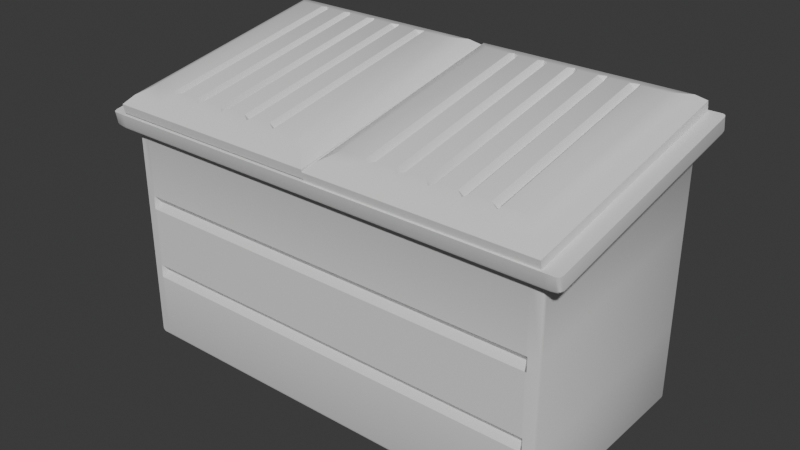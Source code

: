 # Source: Dumpster.blend  (saved by Blender 4.0.36; exported with 4.5.12 LTS)
import bpy
from mathutils import Matrix  # noqa: F401  (used for matrix-valued properties, if any)

bpy.ops.wm.read_factory_settings(use_empty=True)
scene = bpy.context.scene
scene.name = 'Scene'

# ---- collections
col_collection = bpy.data.collections.new('Collection'); scene.collection.children.link(col_collection)

# ---- materials (node trees are filled in below, after node groups)
mat_dumpster = bpy.data.materials.new('Dumpster')
mat_dumpster.use_transparent_shadow = False
mat_lid = bpy.data.materials.new('Lid')
mat_lid.use_transparent_shadow = False
mat_garbage = bpy.data.materials.new('Garbage')
mat_garbage.use_transparent_shadow = False

# ---- node groups
ng_auto_smooth = bpy.data.node_groups.new('Auto Smooth', 'GeometryNodeTree')
_s = ng_auto_smooth.interface.new_socket(name='Geometry', in_out='OUTPUT', socket_type='NodeSocketGeometry')
_s = ng_auto_smooth.interface.new_socket(name='Geometry', in_out='INPUT', socket_type='NodeSocketGeometry')
_s = ng_auto_smooth.interface.new_socket(name='Angle', in_out='INPUT', socket_type='NodeSocketFloat')
_s.subtype = 'ANGLE'
_s.min_value = 0.0
_s.max_value = 3.142
ng_auto_smooth.is_modifier = True
_N = ng_auto_smooth.nodes; _L = ng_auto_smooth.links
n0 = _N.new('NodeGroupOutput'); n0.name = 'Group Output'; n0.location = (480, -100)
n1 = _N.new('NodeGroupInput'); n1.name = 'Group Input'; n1.location = (-420, -300)
n2 = _N.new('NodeGroupInput'); n2.name = 'Group Input.001'; n2.location = (-60, -100)
n3 = _N.new('GeometryNodeSetShadeSmooth'); n3.name = 'Set Shade Smooth'; n3.location = (120, -100)
n3.domain = 'EDGE'
n4 = _N.new('GeometryNodeSetShadeSmooth'); n4.name = 'Set Shade Smooth.001'; n4.location = (300, -100)
n5 = _N.new('GeometryNodeInputMeshEdgeAngle'); n5.name = 'Edge Angle'; n5.location = (-420, -220)
n6 = _N.new('GeometryNodeInputEdgeSmooth'); n6.name = 'Is Edge Smooth'; n6.location = (-60, -160)
n7 = _N.new('GeometryNodeInputShadeSmooth'); n7.name = 'Is Face Smooth'; n7.location = (-240, -340)
n8 = _N.new('FunctionNodeBooleanMath'); n8.name = 'Boolean Math'; n8.location = (-60, -220)
n9 = _N.new('FunctionNodeCompare'); n9.name = 'Compare'; n9.location = (-240, -180)
n9.operation = 'LESS_EQUAL'
_L.new(n5.outputs[0], n9.inputs[0])
_L.new(n4.outputs[0], n0.inputs[0])
_L.new(n1.outputs[1], n9.inputs[1])
_L.new(n9.outputs[0], n8.inputs[0])
_L.new(n7.outputs[0], n8.inputs[1])
_L.new(n2.outputs[0], n3.inputs[0])
_L.new(n6.outputs[0], n3.inputs[1])
_L.new(n3.outputs[0], n4.inputs[0])
_L.new(n8.outputs[0], n3.inputs[2])
n0.is_active_output = True

# ---- material node trees
mat_dumpster.use_nodes = True; mat_dumpster.node_tree.nodes.clear()
_N = mat_dumpster.node_tree.nodes; _L = mat_dumpster.node_tree.links
n0 = _N.new('ShaderNodeBsdfPrincipled'); n0.name = 'Principled BSDF'; n0.location = (10, 300)
n0.inputs[3].default_value = 1.45
n1 = _N.new('ShaderNodeOutputMaterial'); n1.name = 'Material Output'; n1.location = (300, 300)
_L.new(n0.outputs[0], n1.inputs[0])
n1.is_active_output = True
mat_lid.use_nodes = True; mat_lid.node_tree.nodes.clear()
_N = mat_lid.node_tree.nodes; _L = mat_lid.node_tree.links
n0 = _N.new('ShaderNodeBsdfPrincipled'); n0.name = 'Principled BSDF'; n0.location = (10, 300)
n0.inputs[3].default_value = 1.45
n1 = _N.new('ShaderNodeOutputMaterial'); n1.name = 'Material Output'; n1.location = (300, 300)
_L.new(n0.outputs[0], n1.inputs[0])
n1.is_active_output = True
mat_garbage.use_nodes = True; mat_garbage.node_tree.nodes.clear()
_N = mat_garbage.node_tree.nodes; _L = mat_garbage.node_tree.links
n0 = _N.new('ShaderNodeBsdfPrincipled'); n0.name = 'Principled BSDF'; n0.location = (10, 300)
n0.inputs[3].default_value = 1.45
n1 = _N.new('ShaderNodeOutputMaterial'); n1.name = 'Material Output'; n1.location = (300, 300)
_L.new(n0.outputs[0], n1.inputs[0])
n1.is_active_output = True

# ---- world
world_world = bpy.data.worlds.new('World'); scene.world = world_world
world_world.use_nodes = True; world_world.node_tree.nodes.clear()
_N = world_world.node_tree.nodes; _L = world_world.node_tree.links
n0 = _N.new('ShaderNodeOutputWorld'); n0.name = 'World Output'; n0.location = (300, 300)
n1 = _N.new('ShaderNodeBackground'); n1.name = 'Background'; n1.location = (10, 300)
n1.inputs[0].default_value = (0.05088, 0.05088, 0.05088, 1.0)
_L.new(n1.outputs[0], n0.inputs[0])
n0.is_active_output = True
world_world.color = (0.05088, 0.05088, 0.05088)
world_world.use_sun_shadow = False
world_world.sun_shadow_jitter_overblur = 0.0

# ---- meshes
me_cube_003 = bpy.data.meshes.new('Cube.003')
me_cube_003.from_pydata([(-1.939, 0.9556, 2.516), (1.939, 0.9556, 2.516), (1.939, -0.9253, 2.151), (-1.939, -0.9253, 2.151), (1.888, -1.0, 0.7286), (-1.888, -1.0, 0.7286), (-1.871, -0.955, 0.6667), (1.871, -0.955, 0.6667), (-1.888, -1.0, 0.6047), (1.888, -1.0, 0.6047), (1.888, -1.0, 1.395), (-1.888, -1.0, 1.395), (-1.871, -0.955, 1.333), (1.871, -0.955, 1.333), (-1.888, -1.0, 1.271), (1.888, -1.0, 1.271), (-1.888, 1.0, 0.8532), (1.888, 1.0, 0.8532), (1.888, 1.0, 0.7913), (-1.888, 1.0, 0.7913), (1.888, 1.0, 0.7293), (-1.888, 1.0, 0.7293), (-1.888, 1.0, 1.645), (1.888, 1.0, 1.645), (1.888, 1.0, 1.583), (-1.888, 1.0, 1.583), (1.888, 1.0, 1.52), (-1.888, 1.0, 1.52), (-1.966, -0.9662, 0.0), (-1.904, -1.0, 0.03384), (-2.0, -0.9662, 0.03384), (-1.966, -0.9901, 0.009911), (-1.986, -0.9857, 0.0143), (-1.99, -0.9901, 0.03384), (-1.99, -0.9662, 0.009911), (-2.0, -0.9662, 1.972), (-1.904, -1.0, 1.966), (-1.992, -1.033, 1.994), (-2.034, -0.9796, 2.004), (-1.99, -0.9901, 1.969), (-2.0, -0.998, 1.991), (-1.979, -1.01, 1.988), (-2.021, -1.018, 1.997), (-2.01, -0.9742, 1.995), (-2.0, 0.9662, 0.03384), (-1.966, 1.0, 0.03384), (-1.966, 0.9662, 0.0), (-1.99, 0.9901, 0.03384), (-1.986, 0.9857, 0.0143), (-1.966, 0.9901, 0.009911), (-1.99, 0.9662, 0.009911), (-2.0, 0.9662, 2.333), (-2.034, 0.9796, 2.37), (-1.992, 1.033, 2.38), (-1.966, 1.0, 2.34), (-2.01, 0.9716, 2.358), (-2.0, 0.9976, 2.363), (-2.021, 1.018, 2.377), (-1.979, 1.01, 2.366), (-1.99, 0.9901, 2.336), (2.0, -0.9662, 0.03384), (1.904, -1.0, 0.03384), (1.966, -0.9662, 0.0), (1.99, -0.9901, 0.03384), (1.986, -0.9857, 0.0143), (1.966, -0.9901, 0.009911), (1.99, -0.9662, 0.009911), (2.0, -0.9662, 1.972), (2.034, -0.9796, 2.004), (1.992, -1.033, 1.994), (1.904, -1.0, 1.966), (2.01, -0.9742, 1.995), (2.0, -0.998, 1.991), (2.021, -1.018, 1.997), (1.979, -1.01, 1.988), (1.99, -0.9901, 1.969), (1.966, 0.9662, 0.0), (1.966, 1.0, 0.03384), (2.0, 0.9662, 0.03384), (1.966, 0.9901, 0.009911), (1.986, 0.9857, 0.0143), (1.99, 0.9901, 0.03384), (1.99, 0.9662, 0.009911), (1.966, 1.0, 2.34), (1.992, 1.033, 2.38), (2.034, 0.9796, 2.37), (2.0, 0.9662, 2.333), (1.979, 1.01, 2.366), (2.0, 0.9976, 2.363), (2.021, 1.018, 2.377), (2.01, 0.9716, 2.358), (1.99, 0.9901, 2.336), (-2.172, -1.059, 2.023), (-2.138, -1.032, 1.994), (-2.031, -1.053, 1.99), (-2.138, -1.092, 2.017), (-2.162, -1.044, 2.002), (-2.141, -1.07, 1.997), (-2.108, -1.047, 1.991), (-2.085, -1.078, 1.995), (-2.162, -1.083, 2.019), (-2.172, 1.047, 2.417), (-2.138, 1.08, 2.423), (-2.031, 1.053, 2.384), (-2.138, 1.032, 2.38), (-2.162, 1.07, 2.421), (-2.141, 1.066, 2.396), (-2.085, 1.075, 2.398), (-2.108, 1.047, 2.382), (-2.162, 1.041, 2.391), (2.138, 1.08, 2.423), (2.172, 1.047, 2.417), (2.138, 1.032, 2.38), (2.031, 1.053, 2.384), (2.162, 1.07, 2.421), (2.141, 1.066, 2.396), (2.162, 1.041, 2.391), (2.108, 1.047, 2.382), (2.085, 1.075, 2.398), (2.172, -1.059, 2.023), (2.138, -1.092, 2.017), (2.031, -1.053, 1.99), (2.138, -1.032, 1.994), (2.162, -1.083, 2.019), (2.141, -1.07, 1.997), (2.085, -1.078, 1.995), (2.108, -1.047, 1.991), (2.162, -1.044, 2.002), (-2.172, -1.08, 2.137), (-2.138, -1.114, 2.131), (-2.162, -1.104, 2.132), (-2.138, 1.059, 2.537), (-2.172, 1.025, 2.53), (-2.162, 1.049, 2.535), (2.172, 1.025, 2.53), (2.138, 1.059, 2.537), (2.162, 1.049, 2.535), (2.138, -1.114, 2.131), (2.172, -1.08, 2.137), (2.162, -1.104, 2.132), (-1.904, -1.0, 0.7286), (-2.0, -0.9662, 0.7307), (-1.99, -0.9901, 0.7292), (-2.0, -0.9662, 0.6069), (-1.904, -1.0, 0.6047), (-1.99, -0.9901, 0.6054), (-2.0, -0.9662, 0.6688), (-1.904, -1.0, 0.6667), (-1.99, -0.9901, 0.6673), (-1.904, -1.0, 1.395), (-2.0, -0.9662, 1.4), (-1.99, -0.9901, 1.397), (-2.0, -0.9662, 1.275), (-1.904, -1.0, 1.271), (-1.99, -0.9901, 1.272), (-2.0, -0.9662, 1.338), (-1.904, -1.0, 1.333), (-1.99, -0.9901, 1.335), (-1.966, 1.0, 1.52), (-2.0, 0.9662, 1.516), (-1.99, 0.9901, 1.519), (-2.0, 0.9662, 1.64), (-1.966, 1.0, 1.645), (-1.99, 0.9901, 1.643), (-1.966, 1.0, 1.583), (-2.0, 0.9662, 1.578), (-1.99, 0.9901, 1.581), (-1.966, 1.0, 0.7293), (-2.0, 0.9662, 0.7272), (-1.99, 0.9901, 0.7287), (-2.0, 0.9662, 0.8511), (-1.966, 1.0, 0.8532), (-1.99, 0.9901, 0.8526), (-1.966, 1.0, 0.7913), (-2.0, 0.9662, 0.7891), (-1.99, 0.9901, 0.7906), (2.0, 0.9662, 1.516), (1.966, 1.0, 1.52), (1.99, 0.9901, 1.519), (1.966, 1.0, 1.645), (2.0, 0.9662, 1.64), (1.99, 0.9901, 1.643), (2.0, 0.9662, 1.578), (1.966, 1.0, 1.583), (1.99, 0.9901, 1.581), (2.0, 0.9662, 0.7272), (1.966, 1.0, 0.7293), (1.99, 0.9901, 0.7287), (1.966, 1.0, 0.8532), (2.0, 0.9662, 0.8511), (1.99, 0.9901, 0.8526), (2.0, 0.9662, 0.7891), (1.966, 1.0, 0.7913), (1.99, 0.9901, 0.7906), (1.904, -1.0, 1.271), (2.0, -0.9662, 1.275), (1.99, -0.9901, 1.272), (2.0, -0.9662, 1.4), (1.904, -1.0, 1.395), (1.99, -0.9901, 1.397), (1.904, -1.0, 1.333), (2.0, -0.9662, 1.338), (1.99, -0.9901, 1.335), (1.904, -1.0, 0.6047), (2.0, -0.9662, 0.6069), (1.99, -0.9901, 0.6054), (2.0, -0.9662, 0.7307), (1.904, -1.0, 0.7286), (1.99, -0.9901, 0.7292), (1.904, -1.0, 0.6667), (2.0, -0.9662, 0.6688), (1.99, -0.9901, 0.6673), (1.888, 0.9662, 0.0), (1.888, 1.0, 0.03384), (1.888, 0.9901, 0.009911), (-1.888, 1.0, 0.03384), (-1.888, 0.9662, 0.0), (-1.888, 0.9901, 0.009911), (-2.014, 1.033, 2.38), (-1.888, 1.0, 2.34), (-1.906, 1.01, 2.366), (1.888, 1.0, 2.34), (2.014, 1.033, 2.38), (1.906, 1.01, 2.366), (-1.888, -0.9662, 0.0), (-1.888, -1.0, 0.03384), (-1.888, -0.9901, 0.009911), (1.888, -1.0, 0.03384), (1.888, -0.9662, 0.0), (1.888, -0.9901, 0.009911), (2.014, -1.033, 1.994), (1.888, -1.0, 1.966), (1.906, -1.01, 1.988), (-1.888, -1.0, 1.966), (-2.014, -1.033, 1.994), (-1.906, -1.01, 1.988), (-2.05, 1.08, 2.423), (-2.052, 1.053, 2.384), (-2.032, 1.075, 2.398), (2.052, 1.053, 2.384), (2.05, 1.08, 2.423), (2.032, 1.075, 2.398), (2.05, -1.092, 2.017), (2.052, -1.053, 1.99), (2.032, -1.078, 1.995), (-2.052, -1.053, 1.99), (-2.05, -1.092, 2.017), (-2.032, -1.078, 1.995), (-2.05, 1.059, 2.537), (2.05, 1.059, 2.537), (2.05, -1.114, 2.131), (-2.05, -1.114, 2.131), (-1.939, 0.9688, 0.0514), (1.939, 0.9688, 0.0514), (1.939, -0.9121, 0.0514), (-1.939, -0.9121, 0.0514)], [], [(101, 92, 128, 132), (23, 179, 183, 24), (17, 26, 177, 188), (37, 234, 245, 94), (61, 203, 9, 227), (162, 54, 219, 22), (242, 120, 137, 250), (230, 69, 121, 243), (11, 233, 36, 149), (213, 20, 186, 77), (134, 136, 135, 249, 250, 137, 139, 138), (95, 246, 251, 129), (248, 131, 133, 132, 128, 130, 129, 251), (110, 240, 249, 135), (5, 14, 153, 140), (150, 35, 51, 161), (212, 76, 62, 228), (198, 70, 231, 10), (84, 222, 239, 113), (52, 38, 93, 104), (146, 174, 168, 143), (141, 170, 174, 146), (11, 149, 156, 12), (150, 161, 165, 155), (164, 25, 27, 158), (200, 13, 15, 194), (17, 188, 192, 18), (18, 192, 186, 20), (189, 176, 195, 206), (189, 206, 210, 191), (191, 210, 204, 185), (180, 197, 201, 182), (182, 201, 195, 176), (141, 152, 159, 170), (6, 147, 144, 8), (155, 165, 159, 152), (12, 156, 153, 14), (225, 8, 144, 29), (171, 158, 27, 16), (25, 24, 26, 27), (173, 19, 21, 167), (22, 23, 24, 25), (171, 16, 19, 173), (19, 18, 20, 21), (24, 183, 177, 26), (16, 17, 18, 19), (207, 194, 15, 4), (13, 12, 14, 15), (209, 7, 9, 203), (10, 11, 12, 13), (207, 4, 7, 209), (7, 6, 8, 9), (216, 212, 228, 224), (4, 5, 6, 7), (198, 10, 13, 200), (4, 15, 14, 5), (180, 86, 67, 197), (234, 230, 243, 245), (218, 53, 103, 237), (22, 219, 221, 23), (68, 85, 112, 122), (240, 236, 248, 249), (119, 111, 134, 138), (246, 242, 250, 251), (236, 102, 131, 248), (5, 140, 147, 6), (3, 2, 254, 255), (45, 167, 21, 215), (10, 231, 233, 11), (23, 221, 83, 179), (227, 9, 8, 225), (30, 143, 168, 44), (215, 21, 20, 213), (162, 22, 25, 164), (16, 27, 26, 17), (78, 185, 204, 60), (222, 218, 237, 239), (28, 31, 32, 34), (29, 33, 32, 31), (30, 34, 32, 33), (35, 39, 40, 43), (36, 41, 40, 39), (37, 42, 40, 41), (38, 43, 40, 42), (44, 47, 48, 50), (45, 49, 48, 47), (46, 50, 48, 49), (51, 55, 56, 59), (52, 57, 56, 55), (53, 58, 56, 57), (54, 59, 56, 58), (60, 63, 64, 66), (61, 65, 64, 63), (62, 66, 64, 65), (67, 71, 72, 75), (68, 73, 72, 71), (69, 74, 72, 73), (70, 75, 72, 74), (76, 79, 80, 82), (77, 81, 80, 79), (78, 82, 80, 81), (83, 87, 88, 91), (84, 89, 88, 87), (85, 90, 88, 89), (86, 91, 88, 90), (92, 96, 97, 100), (93, 98, 97, 96), (94, 99, 97, 98), (95, 100, 97, 99), (101, 105, 106, 109), (102, 107, 106, 105), (103, 108, 106, 107), (104, 109, 106, 108), (110, 114, 115, 118), (111, 116, 115, 114), (112, 117, 115, 116), (113, 118, 115, 117), (119, 123, 124, 127), (120, 125, 124, 123), (121, 126, 124, 125), (122, 127, 124, 126), (46, 28, 34, 50), (50, 34, 30, 44), (38, 52, 55, 43), (43, 55, 51, 35), (216, 46, 49, 217), (217, 49, 45, 215), (222, 84, 87, 223), (223, 87, 83, 221), (62, 76, 82, 66), (66, 82, 78, 60), (85, 68, 71, 90), (90, 71, 67, 86), (228, 62, 65, 229), (229, 65, 61, 227), (234, 37, 41, 235), (235, 41, 36, 233), (92, 101, 109, 96), (96, 109, 104, 93), (240, 110, 118, 241), (241, 118, 113, 239), (111, 119, 127, 116), (116, 127, 122, 112), (246, 95, 99, 247), (247, 99, 94, 245), (52, 104, 108, 57), (57, 108, 103, 53), (112, 85, 89, 117), (117, 89, 84, 113), (121, 69, 73, 126), (126, 73, 68, 122), (37, 94, 98, 42), (42, 98, 93, 38), (110, 135, 136, 114), (114, 136, 134, 111), (137, 120, 123, 139), (139, 123, 119, 138), (95, 129, 130, 100), (100, 130, 128, 92), (131, 102, 105, 133), (133, 105, 101, 132), (210, 206, 208, 211), (211, 208, 207, 209), (141, 146, 148, 142), (142, 148, 147, 140), (204, 210, 211, 205), (205, 211, 209, 203), (146, 143, 145, 148), (148, 145, 144, 147), (201, 197, 199, 202), (202, 199, 198, 200), (150, 155, 157, 151), (151, 157, 156, 149), (195, 201, 202, 196), (196, 202, 200, 194), (155, 152, 154, 157), (157, 154, 153, 156), (192, 188, 190, 193), (193, 190, 189, 191), (186, 192, 193, 187), (187, 193, 191, 185), (183, 179, 181, 184), (184, 181, 180, 182), (177, 183, 184, 178), (178, 184, 182, 176), (174, 170, 172, 175), (175, 172, 171, 173), (168, 174, 175, 169), (169, 175, 173, 167), (165, 161, 163, 166), (166, 163, 162, 164), (159, 165, 166, 160), (160, 166, 164, 158), (29, 144, 145, 33), (33, 145, 143, 30), (167, 45, 47, 169), (169, 47, 44, 168), (60, 204, 205, 63), (63, 205, 203, 61), (140, 153, 154, 142), (142, 154, 152, 141), (158, 171, 172, 160), (160, 172, 170, 159), (206, 195, 196, 208), (208, 196, 194, 207), (197, 67, 75, 199), (199, 75, 70, 198), (35, 150, 151, 39), (39, 151, 149, 36), (54, 162, 163, 59), (59, 163, 161, 51), (86, 180, 181, 91), (91, 181, 179, 83), (176, 189, 190, 178), (178, 190, 188, 177), (185, 78, 81, 187), (187, 81, 77, 186), (76, 212, 214, 79), (79, 214, 213, 77), (212, 216, 217, 214), (214, 217, 215, 213), (53, 218, 220, 58), (58, 220, 219, 54), (218, 222, 223, 220), (220, 223, 221, 219), (28, 224, 226, 31), (31, 226, 225, 29), (224, 228, 229, 226), (226, 229, 227, 225), (69, 230, 232, 74), (74, 232, 231, 70), (230, 234, 235, 232), (232, 235, 233, 231), (102, 236, 238, 107), (107, 238, 237, 103), (236, 240, 241, 238), (238, 241, 239, 237), (120, 242, 244, 125), (125, 244, 243, 121), (242, 246, 247, 244), (244, 247, 245, 243), (46, 216, 224, 28), (0, 1, 249, 248), (2, 3, 251, 250), (1, 2, 250, 249), (3, 0, 248, 251), (253, 252, 255, 254), (2, 1, 253, 254), (1, 0, 252, 253), (0, 3, 255, 252)])
me_cube_003.polygons.foreach_set('use_smooth', [True] * 250)
_uv = me_cube_003.uv_layers.new(name='UVMap')
_uv.uv.foreach_set('vector', [0.625, 0.2462, 0.625, 0.003828, 0.625, 0.003828, 0.625, 0.2462, 0.5482, 0.4167, 0.5482, 0.4445, 0.5417, 0.4445, 0.5417, 0.4167, 0.4649, 0.4167, 0.5351, 0.4167, 0.5351, 0.4445, 0.4649, 0.4445, 0.625, 0.8807, 0.625, 0.9167, 0.625, 0.9167, 0.625, 0.8828, 0.3792, 0.8055, 0.4506, 0.8055, 0.4506, 0.8333, 0.3792, 0.8333, 0.5482, 0.3055, 0.6214, 0.3055, 0.6214, 0.3333, 0.5482, 0.3333, 0.625, 0.8333, 0.625, 0.8011, 0.625, 0.8011, 0.625, 0.8333, 0.625, 0.8333, 0.625, 0.8693, 0.625, 0.8672, 0.625, 0.8333, 0.5494, 0.9167, 0.6208, 0.9167, 0.6208, 0.9445, 0.5494, 0.9445, 0.3786, 0.4167, 0.4518, 0.4167, 0.4518, 0.4445, 0.3786, 0.4445, 0.625, 0.5038, 0.64, 0.5011, 0.6761, 0.5, 0.7083, 0.5, 0.7083, 0.75, 0.6761, 0.75, 0.64, 0.7489, 0.625, 0.7462, 0.625, 0.9489, 0.625, 0.9167, 0.625, 0.9167, 0.625, 0.9489, 0.7917, 0.5, 0.8239, 0.5, 0.86, 0.5011, 0.875, 0.5038, 0.875, 0.7462, 0.86, 0.7489, 0.8239, 0.75, 0.7917, 0.75, 0.625, 0.4489, 0.625, 0.4167, 0.625, 0.4167, 0.625, 0.4489, 0.4661, 0.9167, 0.5339, 0.9167, 0.5339, 0.9445, 0.4661, 0.9445, 0.5494, 0.00423, 0.6208, 0.00423, 0.6213, 0.2458, 0.5482, 0.2458, 0.2917, 0.5042, 0.3195, 0.5042, 0.3195, 0.7458, 0.2917, 0.7458, 0.5494, 0.8055, 0.6208, 0.8055, 0.6208, 0.8333, 0.5494, 0.8333, 0.625, 0.3807, 0.625, 0.4167, 0.625, 0.4167, 0.625, 0.3828, 0.625, 0.2455, 0.625, 0.004469, 0.625, 0.00436, 0.625, 0.2456, 0.4583, 0.00423, 0.4583, 0.2458, 0.4518, 0.2458, 0.4506, 0.00423, 0.4661, 0.00423, 0.4649, 0.2458, 0.4583, 0.2458, 0.4583, 0.00423, 0.5494, 0.9167, 0.5494, 0.9445, 0.5417, 0.9445, 0.5417, 0.9167, 0.5494, 0.00423, 0.5482, 0.2458, 0.5417, 0.2458, 0.5417, 0.00423, 0.5417, 0.3055, 0.5417, 0.3333, 0.5351, 0.3333, 0.5351, 0.3055, 0.5417, 0.8055, 0.5417, 0.8333, 0.5339, 0.8333, 0.5339, 0.8055, 0.4649, 0.4167, 0.4649, 0.4445, 0.4583, 0.4445, 0.4583, 0.4167, 0.4583, 0.4167, 0.4583, 0.4445, 0.4518, 0.4445, 0.4518, 0.4167, 0.4649, 0.5042, 0.5351, 0.5042, 0.5339, 0.7458, 0.4661, 0.7458, 0.4649, 0.5042, 0.4661, 0.7458, 0.4583, 0.7458, 0.4583, 0.5042, 0.4583, 0.5042, 0.4583, 0.7458, 0.4506, 0.7458, 0.4518, 0.5042, 0.5482, 0.5042, 0.5494, 0.7458, 0.5417, 0.7458, 0.5417, 0.5042, 0.5417, 0.5042, 0.5417, 0.7458, 0.5339, 0.7458, 0.5351, 0.5042, 0.4661, 0.00423, 0.5339, 0.00423, 0.5351, 0.2458, 0.4649, 0.2458, 0.4583, 0.9167, 0.4583, 0.9445, 0.4506, 0.9445, 0.4506, 0.9167, 0.5417, 0.00423, 0.5417, 0.2458, 0.5351, 0.2458, 0.5339, 0.00423, 0.5417, 0.9167, 0.5417, 0.9445, 0.5339, 0.9445, 0.5339, 0.9167, 0.3792, 0.9167, 0.4506, 0.9167, 0.4506, 0.9445, 0.3792, 0.9445, 0.4649, 0.3055, 0.5351, 0.3055, 0.5351, 0.3333, 0.4649, 0.3333, 0.5417, 0.3333, 0.5417, 0.4167, 0.5351, 0.4167, 0.5351, 0.3333, 0.4583, 0.3055, 0.4583, 0.3333, 0.4518, 0.3333, 0.4518, 0.3055, 0.5482, 0.3333, 0.5482, 0.4167, 0.5417, 0.4167, 0.5417, 0.3333, 0.4649, 0.3055, 0.4649, 0.3333, 0.4583, 0.3333, 0.4583, 0.3055, 0.4583, 0.3333, 0.4583, 0.4167, 0.4518, 0.4167, 0.4518, 0.3333, 0.5417, 0.4167, 0.5417, 0.4445, 0.5351, 0.4445, 0.5351, 0.4167, 0.4649, 0.3333, 0.4649, 0.4167, 0.4583, 0.4167, 0.4583, 0.3333, 0.4661, 0.8055, 0.5339, 0.8055, 0.5339, 0.8333, 0.4661, 0.8333, 0.5417, 0.8333, 0.5417, 0.9167, 0.5339, 0.9167, 0.5339, 0.8333, 0.4583, 0.8055, 0.4583, 0.8333, 0.4506, 0.8333, 0.4506, 0.8055, 0.5494, 0.8333, 0.5494, 0.9167, 0.5417, 0.9167, 0.5417, 0.8333, 0.4661, 0.8055, 0.4661, 0.8333, 0.4583, 0.8333, 0.4583, 0.8055, 0.4583, 0.8333, 0.4583, 0.9167, 0.4506, 0.9167, 0.4506, 0.8333, 0.2083, 0.5042, 0.2917, 0.5042, 0.2917, 0.7458, 0.2083, 0.7458, 0.4661, 0.8333, 0.4661, 0.9167, 0.4583, 0.9167, 0.4583, 0.8333, 0.5494, 0.8055, 0.5494, 0.8333, 0.5417, 0.8333, 0.5417, 0.8055, 0.4661, 0.8333, 0.5339, 0.8333, 0.5339, 0.9167, 0.4661, 0.9167, 0.5482, 0.5042, 0.6213, 0.5042, 0.6208, 0.7458, 0.5494, 0.7458, 0.625, 0.9167, 0.625, 0.8333, 0.625, 0.8333, 0.625, 0.9167, 0.625, 0.3333, 0.625, 0.3693, 0.625, 0.3672, 0.625, 0.3333, 0.5482, 0.3333, 0.6214, 0.3333, 0.6214, 0.4167, 0.5482, 0.4167, 0.625, 0.7455, 0.625, 0.5045, 0.625, 0.5044, 0.625, 0.7456, 0.625, 0.4167, 0.625, 0.3333, 0.625, 0.3333, 0.625, 0.4167, 0.625, 0.7462, 0.625, 0.5038, 0.625, 0.5038, 0.625, 0.7462, 0.625, 0.9167, 0.625, 0.8333, 0.625, 0.8333, 0.625, 0.9167, 0.625, 0.3333, 0.625, 0.3011, 0.625, 0.3011, 0.625, 0.3333, 0.4661, 0.9167, 0.4661, 0.9445, 0.4583, 0.9445, 0.4583, 0.9167, 0.7894, 0.7374, 0.7106, 0.7374, 0.7106, 0.7374, 0.7894, 0.7374, 0.3786, 0.3055, 0.4518, 0.3055, 0.4518, 0.3333, 0.3786, 0.3333, 0.5494, 0.8333, 0.6208, 0.8333, 0.6208, 0.9167, 0.5494, 0.9167, 0.5482, 0.4167, 0.6214, 0.4167, 0.6214, 0.4445, 0.5482, 0.4445, 0.3792, 0.8333, 0.4506, 0.8333, 0.4506, 0.9167, 0.3792, 0.9167, 0.3792, 0.00423, 0.4506, 0.00423, 0.4518, 0.2458, 0.3786, 0.2458, 0.3786, 0.3333, 0.4518, 0.3333, 0.4518, 0.4167, 0.3786, 0.4167, 0.5482, 0.3055, 0.5482, 0.3333, 0.5417, 0.3333, 0.5417, 0.3055, 0.4649, 0.3333, 0.5351, 0.3333, 0.5351, 0.4167, 0.4649, 0.4167, 0.3786, 0.5042, 0.4518, 0.5042, 0.4506, 0.7458, 0.3792, 0.7458, 0.625, 0.4167, 0.625, 0.3333, 0.625, 0.3333, 0.625, 0.4167, 0.1805, 0.7458, 0.1805, 0.75, 0.1485, 0.75, 0.125, 0.7458, 0.3792, 0.9445, 0.3792, 1.0, 0.3768, 1.0, 0.375, 0.9445, 0.3792, 0.00423, 0.375, 0.00423, 0.375, 0.001788, 0.3792, 0.0, 0.6208, 0.00423, 0.6211, 0.0, 0.6238, 0.0, 0.625, 0.003001, 0.6208, 0.9445, 0.625, 0.9656, 0.625, 0.9995, 0.6211, 1.0, 0.625, 0.8807, 0.625, 1.0, 0.625, 1.0, 0.625, 0.9656, 0.625, 0.004469, 0.625, 0.003001, 0.625, 3.326e-05, 0.625, 0.0, 0.3786, 0.2458, 0.3786, 0.25, 0.3765, 0.25, 0.375, 0.2458, 0.3786, 0.3055, 0.375, 0.3055, 0.375, 0.2735, 0.3786, 0.25, 0.1805, 0.5042, 0.125, 0.5042, 0.125, 0.5018, 0.1805, 0.5, 0.6213, 0.2458, 0.625, 0.2462, 0.6247, 0.25, 0.6211, 0.25, 0.625, 0.2455, 0.625, 0.25, 0.6247, 0.25, 0.625, 0.2462, 0.625, 0.3693, 0.625, 0.2844, 0.6247, 0.25, 0.625, 0.25, 0.6214, 0.3055, 0.6211, 0.25, 0.6247, 0.25, 0.625, 0.2844, 0.3792, 0.7458, 0.3792, 0.75, 0.3756, 0.7572, 0.375, 0.7458, 0.3792, 0.8055, 0.375, 0.8055, 0.3756, 0.7572, 0.3792, 0.75, 0.3195, 0.7458, 0.375, 0.7458, 0.3756, 0.7572, 0.3195, 0.75, 0.6208, 0.7458, 0.625, 0.747, 0.6247, 0.7501, 0.6211, 0.75, 0.625, 0.7455, 0.625, 0.75, 0.6247, 0.7501, 0.625, 0.747, 0.625, 0.8693, 0.625, 0.7844, 0.6247, 0.7501, 0.625, 0.75, 0.6208, 0.8055, 0.6211, 0.75, 0.6247, 0.7501, 0.625, 0.7844, 0.3195, 0.5042, 0.3195, 0.5, 0.3677, 0.5006, 0.375, 0.5042, 0.3786, 0.4445, 0.3786, 0.5, 0.3677, 0.5006, 0.375, 0.4445, 0.3786, 0.5042, 0.375, 0.5042, 0.3677, 0.5006, 0.3786, 0.5, 0.6214, 0.4445, 0.625, 0.4656, 0.6247, 0.5, 0.6211, 0.5, 0.625, 0.3807, 0.625, 0.5, 0.6247, 0.5, 0.625, 0.4656, 0.625, 0.5045, 0.625, 0.5038, 0.6247, 0.5, 0.625, 0.5, 0.6213, 0.5042, 0.6211, 0.5, 0.6247, 0.5, 0.625, 0.5038, 0.625, 0.003828, 0.625, 0.005035, 0.625, 0.002121, 0.625, 0.0, 0.625, 0.00436, 0.625, 0.0, 0.625, 0.0, 0.625, 0.005035, 0.625, 0.8828, 0.625, 0.9167, 0.625, 0.9528, 0.625, 1.0, 0.625, 0.9489, 0.625, 1.0, 0.625, 1.0, 0.625, 0.9167, 0.625, 0.2462, 0.625, 0.25, 0.625, 0.2613, 0.625, 0.245, 0.625, 0.3011, 0.625, 0.3333, 0.625, 0.2613, 0.625, 0.25, 0.625, 0.3672, 0.625, 0.25, 0.625, 0.2613, 0.625, 0.3333, 0.625, 0.2456, 0.625, 0.245, 0.625, 0.2613, 0.625, 0.25, 0.625, 0.4489, 0.625, 0.5, 0.625, 0.4887, 0.625, 0.4167, 0.625, 0.5038, 0.625, 0.505, 0.625, 0.4887, 0.625, 0.5, 0.625, 0.5044, 0.625, 0.5, 0.625, 0.4887, 0.625, 0.505, 0.625, 0.3828, 0.625, 0.4167, 0.625, 0.4887, 0.625, 0.5, 0.625, 0.7462, 0.625, 0.75, 0.625, 0.7613, 0.625, 0.745, 0.625, 0.8011, 0.625, 0.8333, 0.625, 0.7613, 0.625, 0.75, 0.625, 0.8672, 0.625, 0.75, 0.625, 0.7613, 0.625, 0.8333, 0.625, 0.7456, 0.625, 0.745, 0.625, 0.7613, 0.625, 0.75, 0.1805, 0.5042, 0.1805, 0.7458, 0.125, 0.7458, 0.125, 0.5042, 0.375, 0.2458, 0.375, 0.00423, 0.3792, 0.00423, 0.3786, 0.2458, 0.625, 0.004469, 0.625, 0.2455, 0.625, 0.2462, 0.625, 0.003001, 0.625, 0.003001, 0.625, 0.2462, 0.6213, 0.2458, 0.6208, 0.00423, 0.2083, 0.5042, 0.1805, 0.5042, 0.1805, 0.5, 0.2083, 0.5, 0.375, 0.3333, 0.375, 0.3055, 0.3786, 0.3055, 0.3786, 0.3333, 0.625, 0.4167, 0.625, 0.3807, 0.625, 0.4656, 0.625, 0.4322, 0.625, 0.4322, 0.625, 0.4656, 0.6214, 0.4445, 0.6214, 0.4167, 0.3195, 0.7458, 0.3195, 0.5042, 0.375, 0.5042, 0.375, 0.7458, 0.375, 0.7458, 0.375, 0.5042, 0.3786, 0.5042, 0.3792, 0.7458, 0.625, 0.5045, 0.625, 0.7455, 0.625, 0.747, 0.625, 0.5038, 0.625, 0.5038, 0.625, 0.747, 0.6208, 0.7458, 0.6213, 0.5042, 0.2917, 0.7458, 0.3195, 0.7458, 0.3195, 0.75, 0.2917, 0.75, 0.375, 0.8333, 0.375, 0.8055, 0.3792, 0.8055, 0.3792, 0.8333, 0.625, 0.9167, 0.625, 0.8807, 0.625, 0.9656, 0.625, 0.9322, 0.625, 0.9322, 0.625, 0.9656, 0.6208, 0.9445, 0.6208, 0.9167, 0.625, 0.003828, 0.625, 0.2462, 0.625, 0.245, 0.625, 0.005035, 0.625, 0.005035, 0.625, 0.245, 0.625, 0.2456, 0.625, 0.00436, 0.625, 0.4167, 0.625, 0.4489, 0.625, 0.4167, 0.625, 0.4165, 0.625, 0.4165, 0.625, 0.4167, 0.625, 0.3828, 0.625, 0.4167, 0.625, 0.5038, 0.625, 0.7462, 0.625, 0.745, 0.625, 0.505, 0.625, 0.505, 0.625, 0.745, 0.625, 0.7456, 0.625, 0.5044, 0.625, 0.9167, 0.625, 0.9489, 0.625, 0.9167, 0.625, 0.9165, 0.625, 0.9165, 0.625, 0.9167, 0.625, 0.8828, 0.625, 0.9167, 0.625, 0.2455, 0.625, 0.2456, 0.625, 0.25, 0.625, 0.25, 0.625, 0.25, 0.625, 0.25, 0.625, 0.3672, 0.625, 0.3693, 0.625, 0.5044, 0.625, 0.5045, 0.625, 0.5, 0.625, 0.5, 0.625, 0.5, 0.625, 0.5, 0.625, 0.3807, 0.625, 0.3828, 0.625, 0.8672, 0.625, 0.8693, 0.625, 0.75, 0.625, 0.75, 0.625, 0.75, 0.625, 0.75, 0.625, 0.7455, 0.625, 0.7456, 0.625, 0.8807, 0.625, 0.8828, 0.625, 1.0, 0.625, 1.0, 0.625, 0.0, 0.625, 0.0, 0.625, 0.00436, 0.625, 0.004469, 0.625, 0.4489, 0.625, 0.4489, 0.625, 0.5, 0.625, 0.5, 0.625, 0.5, 0.625, 0.5, 0.625, 0.5038, 0.625, 0.5038, 0.625, 0.8011, 0.625, 0.8011, 0.625, 0.75, 0.625, 0.75, 0.625, 0.75, 0.625, 0.75, 0.625, 0.7462, 0.625, 0.7462, 0.625, 0.9489, 0.625, 0.9489, 0.625, 1.0, 0.625, 1.0, 0.625, 0.0, 0.625, 0.0, 0.625, 0.003828, 0.625, 0.003828, 0.625, 0.3011, 0.625, 0.3011, 0.625, 0.25, 0.625, 0.25, 0.625, 0.25, 0.625, 0.25, 0.625, 0.2462, 0.625, 0.2462, 0.4583, 0.7458, 0.4661, 0.7458, 0.4661, 0.75, 0.4584, 0.75, 0.4584, 0.75, 0.4661, 0.75, 0.4661, 0.8055, 0.4583, 0.8055, 0.4661, 0.00423, 0.4583, 0.00423, 0.4584, 0.0, 0.4661, 0.0, 0.4661, 1.0, 0.4584, 1.0, 0.4583, 0.9445, 0.4661, 0.9445, 0.4506, 0.7458, 0.4583, 0.7458, 0.4584, 0.75, 0.4506, 0.75, 0.4506, 0.75, 0.4584, 0.75, 0.4583, 0.8055, 0.4506, 0.8055, 0.4583, 0.00423, 0.4506, 0.00423, 0.4507, 0.0, 0.4583, 0.0, 0.4583, 1.0, 0.4507, 1.0, 0.4506, 0.9445, 0.4583, 0.9445, 0.5417, 0.7458, 0.5494, 0.7458, 0.5495, 0.75, 0.5417, 0.75, 0.5417, 0.75, 0.5495, 0.75, 0.5494, 0.8055, 0.5417, 0.8055, 0.5494, 0.00423, 0.5417, 0.00423, 0.5418, 0.0, 0.5494, 0.0, 0.5494, 1.0, 0.5418, 1.0, 0.5417, 0.9445, 0.5494, 0.9445, 0.5339, 0.7458, 0.5417, 0.7458, 0.5417, 0.75, 0.534, 0.75, 0.534, 0.75, 0.5417, 0.75, 0.5417, 0.8055, 0.5339, 0.8055, 0.5417, 0.00423, 0.5339, 0.00423, 0.5341, 0.0, 0.5417, 0.0, 0.5417, 1.0, 0.5341, 1.0, 0.5339, 0.9445, 0.5417, 0.9445, 0.4583, 0.4445, 0.4649, 0.4445, 0.4648, 0.5, 0.4583, 0.5, 0.4583, 0.5, 0.4648, 0.5, 0.4649, 0.5042, 0.4583, 0.5042, 0.4518, 0.4445, 0.4583, 0.4445, 0.4583, 0.5, 0.4518, 0.5, 0.4518, 0.5, 0.4583, 0.5, 0.4583, 0.5042, 0.4518, 0.5042, 0.5417, 0.4445, 0.5482, 0.4445, 0.5481, 0.5, 0.5416, 0.5, 0.5416, 0.5, 0.5481, 0.5, 0.5482, 0.5042, 0.5417, 0.5042, 0.5351, 0.4445, 0.5417, 0.4445, 0.5416, 0.5, 0.5351, 0.5, 0.5351, 0.5, 0.5416, 0.5, 0.5417, 0.5042, 0.5351, 0.5042, 0.4583, 0.2458, 0.4649, 0.2458, 0.4648, 0.25, 0.4583, 0.25, 0.4583, 0.25, 0.4648, 0.25, 0.4649, 0.3055, 0.4583, 0.3055, 0.4518, 0.2458, 0.4583, 0.2458, 0.4583, 0.25, 0.4518, 0.25, 0.4518, 0.25, 0.4583, 0.25, 0.4583, 0.3055, 0.4518, 0.3055, 0.5417, 0.2458, 0.5482, 0.2458, 0.5481, 0.25, 0.5416, 0.25, 0.5416, 0.25, 0.5481, 0.25, 0.5482, 0.3055, 0.5417, 0.3055, 0.5351, 0.2458, 0.5417, 0.2458, 0.5416, 0.25, 0.5351, 0.25, 0.5351, 0.25, 0.5416, 0.25, 0.5417, 0.3055, 0.5351, 0.3055, 0.3792, 0.9445, 0.4506, 0.9445, 0.4506, 1.0, 0.3792, 1.0, 0.3792, 0.0, 0.4506, 0.0, 0.4506, 0.00423, 0.3792, 0.00423, 0.4518, 0.3055, 0.3786, 0.3055, 0.3786, 0.25, 0.4518, 0.25, 0.4518, 0.25, 0.3786, 0.25, 0.3786, 0.2458, 0.4518, 0.2458, 0.3792, 0.7458, 0.4506, 0.7458, 0.4506, 0.75, 0.3792, 0.75, 0.3792, 0.75, 0.4506, 0.75, 0.4506, 0.8055, 0.3792, 0.8055, 0.4661, 0.9445, 0.5339, 0.9445, 0.5339, 1.0, 0.4662, 1.0, 0.4662, 0.0, 0.5339, 0.0, 0.5339, 0.00423, 0.4661, 0.00423, 0.5351, 0.3055, 0.4649, 0.3055, 0.4648, 0.25, 0.5351, 0.25, 0.5351, 0.25, 0.4648, 0.25, 0.4649, 0.2458, 0.5351, 0.2458, 0.4661, 0.7458, 0.5339, 0.7458, 0.534, 0.75, 0.4661, 0.75, 0.4661, 0.75, 0.534, 0.75, 0.5339, 0.8055, 0.4661, 0.8055, 0.5494, 0.7458, 0.6208, 0.7458, 0.6211, 0.75, 0.5495, 0.75, 0.5495, 0.75, 0.6211, 0.75, 0.6208, 0.8055, 0.5494, 0.8055, 0.6208, 0.00423, 0.5494, 0.00423, 0.5496, 0.0, 0.6211, 0.0, 0.6211, 1.0, 0.5496, 1.0, 0.5494, 0.9445, 0.6208, 0.9445, 0.6214, 0.3055, 0.5482, 0.3055, 0.5481, 0.25, 0.6211, 0.25, 0.6211, 0.25, 0.5481, 0.25, 0.5482, 0.2458, 0.6213, 0.2458, 0.6213, 0.5042, 0.5482, 0.5042, 0.5481, 0.5, 0.6211, 0.5, 0.6211, 0.5, 0.5481, 0.5, 0.5482, 0.4445, 0.6214, 0.4445, 0.5351, 0.5042, 0.4649, 0.5042, 0.4648, 0.5, 0.5351, 0.5, 0.5351, 0.5, 0.4648, 0.5, 0.4649, 0.4445, 0.5351, 0.4445, 0.4518, 0.5042, 0.3786, 0.5042, 0.3786, 0.5, 0.4518, 0.5, 0.4518, 0.5, 0.3786, 0.5, 0.3786, 0.4445, 0.4518, 0.4445, 0.3195, 0.5042, 0.2917, 0.5042, 0.2917, 0.5, 0.3195, 0.5, 0.375, 0.4445, 0.375, 0.4167, 0.3786, 0.4167, 0.3786, 0.4445, 0.2917, 0.5042, 0.2083, 0.5042, 0.2083, 0.5, 0.2917, 0.5, 0.375, 0.4167, 0.375, 0.3333, 0.3786, 0.3333, 0.3786, 0.4167, 0.625, 0.3693, 0.625, 0.3333, 0.625, 0.3178, 0.625, 0.2844, 0.625, 0.2844, 0.625, 0.3178, 0.6214, 0.3333, 0.6214, 0.3055, 0.625, 0.3333, 0.625, 0.4167, 0.625, 0.4322, 0.625, 0.3178, 0.625, 0.3178, 0.625, 0.4322, 0.6214, 0.4167, 0.6214, 0.3333, 0.1805, 0.7458, 0.2083, 0.7458, 0.2083, 0.75, 0.1805, 0.75, 0.375, 0.9445, 0.375, 0.9167, 0.3792, 0.9167, 0.3792, 0.9445, 0.2083, 0.7458, 0.2917, 0.7458, 0.2917, 0.75, 0.2083, 0.75, 0.375, 0.9167, 0.375, 0.8333, 0.3792, 0.8333, 0.3792, 0.9167, 0.625, 0.8693, 0.625, 0.8333, 0.625, 0.8178, 0.625, 0.7844, 0.625, 0.7844, 0.625, 0.8178, 0.6208, 0.8333, 0.6208, 0.8055, 0.625, 0.8333, 0.625, 0.9167, 0.625, 0.9322, 0.625, 0.8178, 0.625, 0.8178, 0.625, 0.9322, 0.6208, 0.9167, 0.6208, 0.8333, 0.625, 0.3011, 0.625, 0.3333, 0.625, 0.3335, 0.625, 0.3333, 0.625, 0.3333, 0.625, 0.3335, 0.625, 0.3333, 0.625, 0.3672, 0.625, 0.3333, 0.625, 0.4167, 0.625, 0.4165, 0.625, 0.3335, 0.625, 0.3335, 0.625, 0.4165, 0.625, 0.4167, 0.625, 0.3333, 0.625, 0.8011, 0.625, 0.8333, 0.625, 0.8335, 0.625, 0.8333, 0.625, 0.8333, 0.625, 0.8335, 0.625, 0.8333, 0.625, 0.8672, 0.625, 0.8333, 0.625, 0.9167, 0.625, 0.9165, 0.625, 0.8335, 0.625, 0.8335, 0.625, 0.9165, 0.625, 0.9167, 0.625, 0.8333, 0.1805, 0.5042, 0.2083, 0.5042, 0.2083, 0.7458, 0.1805, 0.7458, 0.7894, 0.5126, 0.7106, 0.5126, 0.7083, 0.5, 0.7917, 0.5, 0.7106, 0.7374, 0.7894, 0.7374, 0.7917, 0.75, 0.7083, 0.75, 0.7106, 0.5126, 0.7106, 0.7374, 0.7083, 0.75, 0.7083, 0.5, 0.7894, 0.7374, 0.7894, 0.5126, 0.7917, 0.5, 0.7917, 0.75, 0.7106, 0.5126, 0.7894, 0.5126, 0.7894, 0.7374, 0.7106, 0.7374, 0.7106, 0.7374, 0.7106, 0.5126, 0.7106, 0.5126, 0.7106, 0.7374, 0.7106, 0.5126, 0.7894, 0.5126, 0.7894, 0.5126, 0.7106, 0.5126, 0.7894, 0.5126, 0.7894, 0.7374, 0.7894, 0.7374, 0.7894, 0.5126])
me_cube_003.materials.append(mat_dumpster)
me_cube_003.update()
me_cube_004 = bpy.data.meshes.new('Cube.004')
me_cube_004.from_pydata([(-1.973, -0.08924, 0.1482), (-2.05, 0.002096, 0.01644), (-2.05, -2.17, -0.3895), (-0.0775, -0.08924, 0.1482), (-5.596e-16, 0.002096, 0.01644), (-5.596e-16, -2.17, -0.3895), (-1.973, -2.109, -0.2293), (-0.0775, -2.109, -0.2293), (-2.05, -2.185, -0.3085), (-5.596e-16, -2.185, -0.3085), (-2.05, -0.01305, 0.09749), (-5.596e-16, -0.01305, 0.09749), (-1.838, -1.976, -0.1463), (-0.2124, -1.976, -0.1463), (-1.838, -0.2435, 0.1775), (-0.2124, -0.2435, 0.1775), (-0.3417, 0.002096, 0.01644), (-0.6835, 0.002096, 0.01644), (-1.025, 0.002096, 0.01644), (-1.367, 0.002096, 0.01644), (-1.709, 0.002096, 0.01644), (-1.709, -2.185, -0.3085), (-1.367, -2.185, -0.3085), (-1.025, -2.185, -0.3085), (-0.6835, -2.185, -0.3085), (-0.3417, -2.185, -0.3085), (-0.3417, -0.01305, 0.09749), (-0.6835, -0.01305, 0.09749), (-1.025, -0.01305, 0.09749), (-1.367, -0.01305, 0.09749), (-1.709, -0.01305, 0.09749), (-1.709, -2.17, -0.3895), (-1.367, -2.17, -0.3895), (-1.025, -2.17, -0.3895), (-0.6835, -2.17, -0.3895), (-0.3417, -2.17, -0.3895), (-1.657, -2.109, -0.2293), (-1.341, -2.109, -0.2293), (-1.025, -2.109, -0.2293), (-0.7093, -2.109, -0.2293), (-0.3934, -2.109, -0.2293), (-0.3934, -0.08924, 0.1482), (-0.7093, -0.08924, 0.1482), (-1.025, -0.08924, 0.1482), (-1.341, -0.08924, 0.1482), (-1.657, -0.08924, 0.1482), (-1.521, -1.976, -0.1463), (-1.613, -1.976, -0.1463), (-1.59, -2.01, -0.1673), (-1.567, -1.964, -0.189), (-1.25, -1.976, -0.1463), (-1.342, -1.976, -0.1463), (-1.309, -2.013, -0.1696), (-1.296, -1.964, -0.189), (-0.9794, -1.976, -0.1463), (-1.071, -1.976, -0.1463), (-1.025, -2.015, -0.1705), (-1.025, -1.964, -0.189), (-0.7085, -1.976, -0.1463), (-0.8, -1.976, -0.1463), (-0.7416, -2.013, -0.1696), (-0.7542, -1.964, -0.189), (-0.4375, -1.976, -0.1463), (-0.5291, -1.976, -0.1463), (-0.4605, -2.01, -0.1673), (-0.4833, -1.964, -0.189), (-0.5291, -0.2435, 0.1775), (-0.4375, -0.2435, 0.1775), (-0.4605, -0.2044, 0.1701), (-0.4833, -0.2312, 0.1348), (-0.8, -0.2435, 0.1775), (-0.7085, -0.2435, 0.1775), (-0.7416, -0.2002, 0.1693), (-0.7542, -0.2312, 0.1348), (-1.071, -0.2435, 0.1775), (-0.9794, -0.2435, 0.1775), (-1.025, -0.1985, 0.1689), (-1.025, -0.2312, 0.1348), (-1.342, -0.2435, 0.1775), (-1.25, -0.2435, 0.1775), (-1.309, -0.2002, 0.1693), (-1.296, -0.2312, 0.1348), (-1.613, -0.2435, 0.1775), (-1.521, -0.2435, 0.1775), (-1.59, -0.2044, 0.1701), (-1.567, -0.2312, 0.1348)], [], [(7, 3, 15, 13), (16, 4, 5, 35), (5, 4, 11, 9), (1, 2, 8, 10), (20, 1, 10, 30), (35, 5, 9, 25), (36, 6, 8, 21), (6, 0, 10, 8), (41, 3, 11, 26), (3, 7, 9, 11), (3, 41, 68, 67, 15), (0, 6, 12, 14), (67, 62, 13, 15), (83, 46, 51, 78), (79, 50, 55, 74), (75, 54, 59, 70), (71, 58, 63, 66), (40, 7, 13, 62, 64), (41, 42, 72, 71, 66, 68), (42, 43, 76, 75, 70, 72), (43, 44, 80, 79, 74, 76), (44, 45, 84, 83, 78, 80), (45, 0, 14, 82, 84), (6, 36, 48, 47, 12), (36, 37, 52, 51, 46, 48), (37, 38, 56, 55, 50, 52), (38, 39, 60, 59, 54, 56), (39, 40, 64, 63, 58, 60), (0, 45, 30, 10), (45, 44, 29, 30), (44, 43, 28, 29), (43, 42, 27, 28), (42, 41, 26, 27), (7, 40, 25, 9), (40, 39, 24, 25), (39, 38, 23, 24), (38, 37, 22, 23), (37, 36, 21, 22), (2, 31, 21, 8), (31, 32, 22, 21), (32, 33, 23, 22), (33, 34, 24, 23), (34, 35, 25, 24), (4, 16, 26, 11), (16, 17, 27, 26), (17, 18, 28, 27), (18, 19, 29, 28), (19, 20, 30, 29), (1, 20, 31, 2), (20, 19, 32, 31), (19, 18, 33, 32), (18, 17, 34, 33), (17, 16, 35, 34), (46, 49, 48), (49, 47, 48), (50, 53, 52), (53, 51, 52), (54, 57, 56), (57, 55, 56), (58, 61, 60), (61, 59, 60), (62, 65, 64), (65, 63, 64), (66, 69, 68), (69, 67, 68), (70, 73, 72), (73, 71, 72), (74, 77, 76), (77, 75, 76), (78, 81, 80), (81, 79, 80), (82, 85, 84), (85, 83, 84), (46, 83, 85, 49), (49, 85, 82, 47), (50, 79, 81, 53), (53, 81, 78, 51), (54, 75, 77, 57), (57, 77, 74, 55), (58, 71, 73, 61), (61, 73, 70, 59), (62, 67, 69, 65), (65, 69, 66, 63), (14, 12, 47, 82)])
me_cube_004.polygons.foreach_set('use_smooth', [True] * 84)
_uv = me_cube_004.uv_layers.new(name='UVMap')
_uv.uv.foreach_set('vector', [0.7484, 0.7412, 0.7484, 0.5088, 0.7473, 0.5154, 0.7473, 0.7346, 0.7431, 0.5, 0.75, 0.5, 0.75, 0.75, 0.7431, 0.75, 0.75, 0.75, 0.75, 0.5, 0.75, 0.5, 0.75, 0.75, 0.7083, 0.5, 0.7083, 0.75, 0.7083, 0.75, 0.7083, 0.5, 0.7153, 0.5, 0.7083, 0.5, 0.7083, 0.5, 0.7153, 0.5, 0.7431, 0.75, 0.75, 0.75, 0.75, 0.75, 0.7431, 0.75, 0.7163, 0.7412, 0.7099, 0.7412, 0.7083, 0.75, 0.7153, 0.75, 0.7099, 0.7412, 0.7099, 0.5088, 0.7083, 0.5, 0.7083, 0.75, 0.742, 0.5088, 0.7484, 0.5088, 0.75, 0.5, 0.7431, 0.5, 0.7484, 0.5088, 0.7484, 0.7412, 0.75, 0.75, 0.75, 0.5, 0.7484, 0.5088, 0.742, 0.5088, 0.7415, 0.5137, 0.7423, 0.5154, 0.7473, 0.5154, 0.7099, 0.5088, 0.7099, 0.7412, 0.711, 0.7346, 0.711, 0.5154, 0.7423, 0.5154, 0.7423, 0.7346, 0.7473, 0.7346, 0.7473, 0.5154, 0.7181, 0.5154, 0.7181, 0.7346, 0.7221, 0.7346, 0.7221, 0.5154, 0.7241, 0.5154, 0.7241, 0.7346, 0.7281, 0.7346, 0.7281, 0.5154, 0.7302, 0.5154, 0.7302, 0.7346, 0.7342, 0.7346, 0.7342, 0.5154, 0.7362, 0.5154, 0.7362, 0.7346, 0.7403, 0.7346, 0.7403, 0.5154, 0.742, 0.7412, 0.7484, 0.7412, 0.7473, 0.7346, 0.7423, 0.7346, 0.7415, 0.7363, 0.742, 0.5088, 0.7356, 0.5088, 0.7353, 0.5135, 0.7362, 0.5154, 0.7403, 0.5154, 0.7415, 0.5137, 0.7356, 0.5088, 0.7292, 0.5088, 0.7292, 0.5135, 0.7302, 0.5154, 0.7342, 0.5154, 0.7353, 0.5135, 0.7292, 0.5088, 0.7227, 0.5088, 0.723, 0.5135, 0.7241, 0.5154, 0.7281, 0.5154, 0.7292, 0.5135, 0.7227, 0.5088, 0.7163, 0.5088, 0.7169, 0.5137, 0.7181, 0.5154, 0.7221, 0.5154, 0.723, 0.5135, 0.7163, 0.5088, 0.7099, 0.5088, 0.711, 0.5154, 0.716, 0.5154, 0.7169, 0.5137, 0.7099, 0.7412, 0.7163, 0.7412, 0.7169, 0.7363, 0.716, 0.7346, 0.711, 0.7346, 0.7163, 0.7412, 0.7227, 0.7412, 0.723, 0.7365, 0.7221, 0.7346, 0.7181, 0.7346, 0.7169, 0.7363, 0.7227, 0.7412, 0.7292, 0.7412, 0.7292, 0.7365, 0.7281, 0.7346, 0.7241, 0.7346, 0.723, 0.7365, 0.7292, 0.7412, 0.7356, 0.7412, 0.7353, 0.7365, 0.7342, 0.7346, 0.7302, 0.7346, 0.7292, 0.7365, 0.7356, 0.7412, 0.742, 0.7412, 0.7415, 0.7363, 0.7403, 0.7346, 0.7362, 0.7346, 0.7353, 0.7365, 0.7099, 0.5088, 0.7163, 0.5088, 0.7153, 0.5, 0.7083, 0.5, 0.7163, 0.5088, 0.7227, 0.5088, 0.7222, 0.5, 0.7153, 0.5, 0.7227, 0.5088, 0.7292, 0.5088, 0.7292, 0.5, 0.7222, 0.5, 0.7292, 0.5088, 0.7356, 0.5088, 0.7361, 0.5, 0.7292, 0.5, 0.7356, 0.5088, 0.742, 0.5088, 0.7431, 0.5, 0.7361, 0.5, 0.7484, 0.7412, 0.742, 0.7412, 0.7431, 0.75, 0.75, 0.75, 0.742, 0.7412, 0.7356, 0.7412, 0.7361, 0.75, 0.7431, 0.75, 0.7356, 0.7412, 0.7292, 0.7412, 0.7292, 0.75, 0.7361, 0.75, 0.7292, 0.7412, 0.7227, 0.7412, 0.7222, 0.75, 0.7292, 0.75, 0.7227, 0.7412, 0.7163, 0.7412, 0.7153, 0.75, 0.7222, 0.75, 0.7083, 0.75, 0.7153, 0.75, 0.7153, 0.75, 0.7083, 0.75, 0.7153, 0.75, 0.7222, 0.75, 0.7222, 0.75, 0.7153, 0.75, 0.7222, 0.75, 0.7292, 0.75, 0.7292, 0.75, 0.7222, 0.75, 0.7292, 0.75, 0.7361, 0.75, 0.7361, 0.75, 0.7292, 0.75, 0.7361, 0.75, 0.7431, 0.75, 0.7431, 0.75, 0.7361, 0.75, 0.75, 0.5, 0.7431, 0.5, 0.7431, 0.5, 0.75, 0.5, 0.7431, 0.5, 0.7361, 0.5, 0.7361, 0.5, 0.7431, 0.5, 0.7361, 0.5, 0.7292, 0.5, 0.7292, 0.5, 0.7361, 0.5, 0.7292, 0.5, 0.7222, 0.5, 0.7222, 0.5, 0.7292, 0.5, 0.7222, 0.5, 0.7153, 0.5, 0.7153, 0.5, 0.7222, 0.5, 0.7083, 0.5, 0.7153, 0.5, 0.7153, 0.75, 0.7083, 0.75, 0.7153, 0.5, 0.7222, 0.5, 0.7222, 0.75, 0.7153, 0.75, 0.7222, 0.5, 0.7292, 0.5, 0.7292, 0.75, 0.7222, 0.75, 0.7292, 0.5, 0.7361, 0.5, 0.7361, 0.75, 0.7292, 0.75, 0.7361, 0.5, 0.7431, 0.5, 0.7431, 0.75, 0.7361, 0.75, 0.7181, 0.7346, 0.7171, 0.7346, 0.7169, 0.7363, 0.7171, 0.7346, 0.716, 0.7346, 0.7169, 0.7363, 0.7241, 0.7346, 0.7231, 0.7346, 0.723, 0.7365, 0.7231, 0.7346, 0.7221, 0.7346, 0.723, 0.7365, 0.7302, 0.7346, 0.7292, 0.7346, 0.7292, 0.7365, 0.7292, 0.7346, 0.7281, 0.7346, 0.7292, 0.7365, 0.7362, 0.7346, 0.7352, 0.7346, 0.7353, 0.7365, 0.7352, 0.7346, 0.7342, 0.7346, 0.7353, 0.7365, 0.7423, 0.7346, 0.7413, 0.7346, 0.7415, 0.7363, 0.7413, 0.7346, 0.7403, 0.7346, 0.7415, 0.7363, 0.7403, 0.5154, 0.7413, 0.5154, 0.7415, 0.5137, 0.7413, 0.5154, 0.7423, 0.5154, 0.7415, 0.5137, 0.7342, 0.5154, 0.7352, 0.5154, 0.7353, 0.5135, 0.7352, 0.5154, 0.7362, 0.5154, 0.7353, 0.5135, 0.7281, 0.5154, 0.7292, 0.5154, 0.7292, 0.5135, 0.7292, 0.5154, 0.7302, 0.5154, 0.7292, 0.5135, 0.7221, 0.5154, 0.7231, 0.5154, 0.723, 0.5135, 0.7231, 0.5154, 0.7241, 0.5154, 0.723, 0.5135, 0.716, 0.5154, 0.7171, 0.5154, 0.7169, 0.5137, 0.7171, 0.5154, 0.7181, 0.5154, 0.7169, 0.5137, 0.7181, 0.7346, 0.7181, 0.5154, 0.7171, 0.5154, 0.7171, 0.7346, 0.7171, 0.7346, 0.7171, 0.5154, 0.716, 0.5154, 0.716, 0.7346, 0.7241, 0.7346, 0.7241, 0.5154, 0.7231, 0.5154, 0.7231, 0.7346, 0.7231, 0.7346, 0.7231, 0.5154, 0.7221, 0.5154, 0.7221, 0.7346, 0.7302, 0.7346, 0.7302, 0.5154, 0.7292, 0.5154, 0.7292, 0.7346, 0.7292, 0.7346, 0.7292, 0.5154, 0.7281, 0.5154, 0.7281, 0.7346, 0.7362, 0.7346, 0.7362, 0.5154, 0.7352, 0.5154, 0.7352, 0.7346, 0.7352, 0.7346, 0.7352, 0.5154, 0.7342, 0.5154, 0.7342, 0.7346, 0.7423, 0.7346, 0.7423, 0.5154, 0.7413, 0.5154, 0.7413, 0.7346, 0.7413, 0.7346, 0.7413, 0.5154, 0.7403, 0.5154, 0.7403, 0.7346, 0.711, 0.5154, 0.711, 0.7346, 0.716, 0.7346, 0.716, 0.5154])
me_cube_004.materials.append(mat_lid)
me_cube_004.update()
me_cube_005 = bpy.data.meshes.new('Cube.005')
me_cube_005.from_pydata([(1.973, -0.08924, 0.1482), (2.05, 0.002096, 0.01644), (2.05, -2.17, -0.3895), (0.0775, -0.08924, 0.1482), (-5.596e-16, 0.002096, 0.01644), (-5.596e-16, -2.17, -0.3895), (1.973, -2.109, -0.2293), (0.0775, -2.109, -0.2293), (2.05, -2.185, -0.3085), (-5.596e-16, -2.185, -0.3085), (2.05, -0.01305, 0.09749), (-5.596e-16, -0.01305, 0.09749), (1.838, -1.976, -0.1463), (0.2124, -1.976, -0.1463), (1.838, -0.2435, 0.1775), (0.2124, -0.2435, 0.1775), (0.3417, 0.002096, 0.01644), (0.6835, 0.002096, 0.01644), (1.025, 0.002096, 0.01644), (1.367, 0.002096, 0.01644), (1.709, 0.002096, 0.01644), (1.709, -2.185, -0.3085), (1.367, -2.185, -0.3085), (1.025, -2.185, -0.3085), (0.6835, -2.185, -0.3085), (0.3417, -2.185, -0.3085), (0.3417, -0.01305, 0.09749), (0.6835, -0.01305, 0.09749), (1.025, -0.01305, 0.09749), (1.367, -0.01305, 0.09749), (1.709, -0.01305, 0.09749), (1.709, -2.17, -0.3895), (1.367, -2.17, -0.3895), (1.025, -2.17, -0.3895), (0.6835, -2.17, -0.3895), (0.3417, -2.17, -0.3895), (1.657, -2.109, -0.2293), (1.341, -2.109, -0.2293), (1.025, -2.109, -0.2293), (0.7093, -2.109, -0.2293), (0.3934, -2.109, -0.2293), (0.3934, -0.08924, 0.1482), (0.7093, -0.08924, 0.1482), (1.025, -0.08924, 0.1482), (1.341, -0.08924, 0.1482), (1.657, -0.08924, 0.1482), (1.521, -1.976, -0.1463), (1.613, -1.976, -0.1463), (1.59, -2.01, -0.1673), (1.567, -1.964, -0.189), (1.25, -1.976, -0.1463), (1.342, -1.976, -0.1463), (1.309, -2.013, -0.1696), (1.296, -1.964, -0.189), (0.9794, -1.976, -0.1463), (1.071, -1.976, -0.1463), (1.025, -2.015, -0.1705), (1.025, -1.964, -0.189), (0.7085, -1.976, -0.1463), (0.8, -1.976, -0.1463), (0.7416, -2.013, -0.1696), (0.7542, -1.964, -0.189), (0.4375, -1.976, -0.1463), (0.5291, -1.976, -0.1463), (0.4605, -2.01, -0.1673), (0.4833, -1.964, -0.189), (0.5291, -0.2435, 0.1775), (0.4375, -0.2435, 0.1775), (0.4605, -0.2044, 0.1701), (0.4833, -0.2312, 0.1348), (0.8, -0.2435, 0.1775), (0.7085, -0.2435, 0.1775), (0.7416, -0.2002, 0.1693), (0.7542, -0.2312, 0.1348), (1.071, -0.2435, 0.1775), (0.9794, -0.2435, 0.1775), (1.025, -0.1985, 0.1689), (1.025, -0.2312, 0.1348), (1.342, -0.2435, 0.1775), (1.25, -0.2435, 0.1775), (1.309, -0.2002, 0.1693), (1.296, -0.2312, 0.1348), (1.613, -0.2435, 0.1775), (1.521, -0.2435, 0.1775), (1.59, -0.2044, 0.1701), (1.567, -0.2312, 0.1348)], [], [(7, 13, 15, 3), (16, 35, 5, 4), (5, 9, 11, 4), (1, 10, 8, 2), (20, 30, 10, 1), (35, 25, 9, 5), (36, 21, 8, 6), (6, 8, 10, 0), (41, 26, 11, 3), (3, 11, 9, 7), (3, 15, 67, 68, 41), (0, 14, 12, 6), (67, 15, 13, 62), (83, 78, 51, 46), (79, 74, 55, 50), (75, 70, 59, 54), (71, 66, 63, 58), (40, 64, 62, 13, 7), (41, 68, 66, 71, 72, 42), (42, 72, 70, 75, 76, 43), (43, 76, 74, 79, 80, 44), (44, 80, 78, 83, 84, 45), (45, 84, 82, 14, 0), (6, 12, 47, 48, 36), (36, 48, 46, 51, 52, 37), (37, 52, 50, 55, 56, 38), (38, 56, 54, 59, 60, 39), (39, 60, 58, 63, 64, 40), (0, 10, 30, 45), (45, 30, 29, 44), (44, 29, 28, 43), (43, 28, 27, 42), (42, 27, 26, 41), (7, 9, 25, 40), (40, 25, 24, 39), (39, 24, 23, 38), (38, 23, 22, 37), (37, 22, 21, 36), (2, 8, 21, 31), (31, 21, 22, 32), (32, 22, 23, 33), (33, 23, 24, 34), (34, 24, 25, 35), (4, 11, 26, 16), (16, 26, 27, 17), (17, 27, 28, 18), (18, 28, 29, 19), (19, 29, 30, 20), (1, 2, 31, 20), (20, 31, 32, 19), (19, 32, 33, 18), (18, 33, 34, 17), (17, 34, 35, 16), (46, 48, 49), (49, 48, 47), (50, 52, 53), (53, 52, 51), (54, 56, 57), (57, 56, 55), (58, 60, 61), (61, 60, 59), (62, 64, 65), (65, 64, 63), (66, 68, 69), (69, 68, 67), (70, 72, 73), (73, 72, 71), (74, 76, 77), (77, 76, 75), (78, 80, 81), (81, 80, 79), (82, 84, 85), (85, 84, 83), (46, 49, 85, 83), (49, 47, 82, 85), (50, 53, 81, 79), (53, 51, 78, 81), (54, 57, 77, 75), (57, 55, 74, 77), (58, 61, 73, 71), (61, 59, 70, 73), (62, 65, 69, 67), (65, 63, 66, 69), (14, 82, 47, 12)])
me_cube_005.polygons.foreach_set('use_smooth', [True] * 84)
_uv = me_cube_005.uv_layers.new(name='UVMap')
_uv.uv.foreach_set('vector', [0.7484, 0.7412, 0.7473, 0.7346, 0.7473, 0.5154, 0.7484, 0.5088, 0.7431, 0.5, 0.7431, 0.75, 0.75, 0.75, 0.75, 0.5, 0.75, 0.75, 0.75, 0.75, 0.75, 0.5, 0.75, 0.5, 0.7083, 0.5, 0.7083, 0.5, 0.7083, 0.75, 0.7083, 0.75, 0.7153, 0.5, 0.7153, 0.5, 0.7083, 0.5, 0.7083, 0.5, 0.7431, 0.75, 0.7431, 0.75, 0.75, 0.75, 0.75, 0.75, 0.7163, 0.7412, 0.7153, 0.75, 0.7083, 0.75, 0.7099, 0.7412, 0.7099, 0.7412, 0.7083, 0.75, 0.7083, 0.5, 0.7099, 0.5088, 0.742, 0.5088, 0.7431, 0.5, 0.75, 0.5, 0.7484, 0.5088, 0.7484, 0.5088, 0.75, 0.5, 0.75, 0.75, 0.7484, 0.7412, 0.7484, 0.5088, 0.7473, 0.5154, 0.7423, 0.5154, 0.7415, 0.5137, 0.742, 0.5088, 0.7099, 0.5088, 0.711, 0.5154, 0.711, 0.7346, 0.7099, 0.7412, 0.7423, 0.5154, 0.7473, 0.5154, 0.7473, 0.7346, 0.7423, 0.7346, 0.7181, 0.5154, 0.7221, 0.5154, 0.7221, 0.7346, 0.7181, 0.7346, 0.7241, 0.5154, 0.7281, 0.5154, 0.7281, 0.7346, 0.7241, 0.7346, 0.7302, 0.5154, 0.7342, 0.5154, 0.7342, 0.7346, 0.7302, 0.7346, 0.7362, 0.5154, 0.7403, 0.5154, 0.7403, 0.7346, 0.7362, 0.7346, 0.742, 0.7412, 0.7415, 0.7363, 0.7423, 0.7346, 0.7473, 0.7346, 0.7484, 0.7412, 0.742, 0.5088, 0.7415, 0.5137, 0.7403, 0.5154, 0.7362, 0.5154, 0.7353, 0.5135, 0.7356, 0.5088, 0.7356, 0.5088, 0.7353, 0.5135, 0.7342, 0.5154, 0.7302, 0.5154, 0.7292, 0.5135, 0.7292, 0.5088, 0.7292, 0.5088, 0.7292, 0.5135, 0.7281, 0.5154, 0.7241, 0.5154, 0.723, 0.5135, 0.7227, 0.5088, 0.7227, 0.5088, 0.723, 0.5135, 0.7221, 0.5154, 0.7181, 0.5154, 0.7169, 0.5137, 0.7163, 0.5088, 0.7163, 0.5088, 0.7169, 0.5137, 0.716, 0.5154, 0.711, 0.5154, 0.7099, 0.5088, 0.7099, 0.7412, 0.711, 0.7346, 0.716, 0.7346, 0.7169, 0.7363, 0.7163, 0.7412, 0.7163, 0.7412, 0.7169, 0.7363, 0.7181, 0.7346, 0.7221, 0.7346, 0.723, 0.7365, 0.7227, 0.7412, 0.7227, 0.7412, 0.723, 0.7365, 0.7241, 0.7346, 0.7281, 0.7346, 0.7292, 0.7365, 0.7292, 0.7412, 0.7292, 0.7412, 0.7292, 0.7365, 0.7302, 0.7346, 0.7342, 0.7346, 0.7353, 0.7365, 0.7356, 0.7412, 0.7356, 0.7412, 0.7353, 0.7365, 0.7362, 0.7346, 0.7403, 0.7346, 0.7415, 0.7363, 0.742, 0.7412, 0.7099, 0.5088, 0.7083, 0.5, 0.7153, 0.5, 0.7163, 0.5088, 0.7163, 0.5088, 0.7153, 0.5, 0.7222, 0.5, 0.7227, 0.5088, 0.7227, 0.5088, 0.7222, 0.5, 0.7292, 0.5, 0.7292, 0.5088, 0.7292, 0.5088, 0.7292, 0.5, 0.7361, 0.5, 0.7356, 0.5088, 0.7356, 0.5088, 0.7361, 0.5, 0.7431, 0.5, 0.742, 0.5088, 0.7484, 0.7412, 0.75, 0.75, 0.7431, 0.75, 0.742, 0.7412, 0.742, 0.7412, 0.7431, 0.75, 0.7361, 0.75, 0.7356, 0.7412, 0.7356, 0.7412, 0.7361, 0.75, 0.7292, 0.75, 0.7292, 0.7412, 0.7292, 0.7412, 0.7292, 0.75, 0.7222, 0.75, 0.7227, 0.7412, 0.7227, 0.7412, 0.7222, 0.75, 0.7153, 0.75, 0.7163, 0.7412, 0.7083, 0.75, 0.7083, 0.75, 0.7153, 0.75, 0.7153, 0.75, 0.7153, 0.75, 0.7153, 0.75, 0.7222, 0.75, 0.7222, 0.75, 0.7222, 0.75, 0.7222, 0.75, 0.7292, 0.75, 0.7292, 0.75, 0.7292, 0.75, 0.7292, 0.75, 0.7361, 0.75, 0.7361, 0.75, 0.7361, 0.75, 0.7361, 0.75, 0.7431, 0.75, 0.7431, 0.75, 0.75, 0.5, 0.75, 0.5, 0.7431, 0.5, 0.7431, 0.5, 0.7431, 0.5, 0.7431, 0.5, 0.7361, 0.5, 0.7361, 0.5, 0.7361, 0.5, 0.7361, 0.5, 0.7292, 0.5, 0.7292, 0.5, 0.7292, 0.5, 0.7292, 0.5, 0.7222, 0.5, 0.7222, 0.5, 0.7222, 0.5, 0.7222, 0.5, 0.7153, 0.5, 0.7153, 0.5, 0.7083, 0.5, 0.7083, 0.75, 0.7153, 0.75, 0.7153, 0.5, 0.7153, 0.5, 0.7153, 0.75, 0.7222, 0.75, 0.7222, 0.5, 0.7222, 0.5, 0.7222, 0.75, 0.7292, 0.75, 0.7292, 0.5, 0.7292, 0.5, 0.7292, 0.75, 0.7361, 0.75, 0.7361, 0.5, 0.7361, 0.5, 0.7361, 0.75, 0.7431, 0.75, 0.7431, 0.5, 0.7181, 0.7346, 0.7169, 0.7363, 0.7171, 0.7346, 0.7171, 0.7346, 0.7169, 0.7363, 0.716, 0.7346, 0.7241, 0.7346, 0.723, 0.7365, 0.7231, 0.7346, 0.7231, 0.7346, 0.723, 0.7365, 0.7221, 0.7346, 0.7302, 0.7346, 0.7292, 0.7365, 0.7292, 0.7346, 0.7292, 0.7346, 0.7292, 0.7365, 0.7281, 0.7346, 0.7362, 0.7346, 0.7353, 0.7365, 0.7352, 0.7346, 0.7352, 0.7346, 0.7353, 0.7365, 0.7342, 0.7346, 0.7423, 0.7346, 0.7415, 0.7363, 0.7413, 0.7346, 0.7413, 0.7346, 0.7415, 0.7363, 0.7403, 0.7346, 0.7403, 0.5154, 0.7415, 0.5137, 0.7413, 0.5154, 0.7413, 0.5154, 0.7415, 0.5137, 0.7423, 0.5154, 0.7342, 0.5154, 0.7353, 0.5135, 0.7352, 0.5154, 0.7352, 0.5154, 0.7353, 0.5135, 0.7362, 0.5154, 0.7281, 0.5154, 0.7292, 0.5135, 0.7292, 0.5154, 0.7292, 0.5154, 0.7292, 0.5135, 0.7302, 0.5154, 0.7221, 0.5154, 0.723, 0.5135, 0.7231, 0.5154, 0.7231, 0.5154, 0.723, 0.5135, 0.7241, 0.5154, 0.716, 0.5154, 0.7169, 0.5137, 0.7171, 0.5154, 0.7171, 0.5154, 0.7169, 0.5137, 0.7181, 0.5154, 0.7181, 0.7346, 0.7171, 0.7346, 0.7171, 0.5154, 0.7181, 0.5154, 0.7171, 0.7346, 0.716, 0.7346, 0.716, 0.5154, 0.7171, 0.5154, 0.7241, 0.7346, 0.7231, 0.7346, 0.7231, 0.5154, 0.7241, 0.5154, 0.7231, 0.7346, 0.7221, 0.7346, 0.7221, 0.5154, 0.7231, 0.5154, 0.7302, 0.7346, 0.7292, 0.7346, 0.7292, 0.5154, 0.7302, 0.5154, 0.7292, 0.7346, 0.7281, 0.7346, 0.7281, 0.5154, 0.7292, 0.5154, 0.7362, 0.7346, 0.7352, 0.7346, 0.7352, 0.5154, 0.7362, 0.5154, 0.7352, 0.7346, 0.7342, 0.7346, 0.7342, 0.5154, 0.7352, 0.5154, 0.7423, 0.7346, 0.7413, 0.7346, 0.7413, 0.5154, 0.7423, 0.5154, 0.7413, 0.7346, 0.7403, 0.7346, 0.7403, 0.5154, 0.7413, 0.5154, 0.711, 0.5154, 0.716, 0.5154, 0.716, 0.7346, 0.711, 0.7346])
me_cube_005.materials.append(mat_lid)
me_cube_005.update()
me_cube_006 = bpy.data.meshes.new('Cube.006')
me_cube_006.from_pydata([(-1.939, 0.9556, 2.516), (1.939, 0.9556, 2.516), (1.939, -0.9253, 2.151), (-1.939, -0.9253, 2.151), (-1.385, 0.9556, 2.516), (-0.8311, 0.9556, 2.516), (-0.277, 0.9556, 2.516), (0.277, 0.9556, 2.516), (0.8311, 0.9556, 2.516), (1.385, 0.9556, 2.516), (1.385, -0.9253, 2.151), (0.8311, -0.9253, 2.151), (0.277, -0.9253, 2.151), (-0.277, -0.9253, 2.151), (-0.8311, -0.9253, 2.151), (-1.385, -0.9253, 2.151), (1.939, 0.4854, 2.425), (1.939, 0.01514, 2.334), (1.939, -0.4551, 2.242), (-1.939, 0.4854, 2.425), (-1.939, 0.01514, 2.334), (-1.939, -0.4551, 2.242), (-1.385, 0.4854, 2.425), (-1.385, 0.01514, 2.334), (-1.385, -0.4551, 2.242), (-0.8311, 0.4854, 2.425), (-0.8311, 0.01514, 2.334), (-0.8311, -0.4551, 2.242), (-0.277, 0.4854, 2.425), (-0.277, 0.01514, 2.334), (-0.277, -0.4551, 2.242), (0.277, 0.4854, 2.579), (0.277, 0.01514, 2.488), (0.277, -0.4551, 2.396), (0.8311, 0.4854, 2.579), (0.8311, 0.01514, 2.58), (0.8311, -0.4551, 2.396), (1.385, 0.4854, 2.579), (1.385, 0.01514, 2.488), (1.385, -0.4551, 2.396)], [], [(37, 9, 1, 16), (19, 0, 4, 22), (22, 4, 5, 25), (25, 5, 6, 28), (28, 6, 7, 31), (31, 7, 8, 34), (34, 8, 9, 37), (11, 36, 39, 10), (36, 35, 38, 39), (35, 34, 37, 38), (12, 33, 36, 11), (33, 32, 35, 36), (32, 31, 34, 35), (13, 30, 33, 12), (30, 29, 32, 33), (29, 28, 31, 32), (14, 27, 30, 13), (27, 26, 29, 30), (26, 25, 28, 29), (15, 24, 27, 14), (24, 23, 26, 27), (23, 22, 25, 26), (3, 21, 24, 15), (21, 20, 23, 24), (20, 19, 22, 23), (10, 39, 18, 2), (39, 38, 17, 18), (38, 37, 16, 17)])
me_cube_006.polygons.foreach_set('use_smooth', [True] * 28)
_uv = me_cube_006.uv_layers.new(name='UVMap')
_uv.uv.foreach_set('vector', [0.0, 0.0, 0.0, 0.0, 0.0, 0.0, 0.0, 0.0, 0.0, 0.0, 0.0, 0.0, 0.0, 0.0, 0.0, 0.0, 0.0, 0.0, 0.0, 0.0, 0.0, 0.0, 0.0, 0.0, 0.0, 0.0, 0.0, 0.0, 0.0, 0.0, 0.0, 0.0, 0.0, 0.0, 0.0, 0.0, 0.0, 0.0, 0.0, 0.0, 0.0, 0.0, 0.0, 0.0, 0.0, 0.0, 0.0, 0.0, 0.0, 0.0, 0.0, 0.0, 0.0, 0.0, 0.0, 0.0, 0.0, 0.0, 0.0, 0.0, 0.0, 0.0, 0.0, 0.0, 0.0, 0.0, 0.0, 0.0, 0.0, 0.0, 0.0, 0.0, 0.0, 0.0, 0.0, 0.0, 0.0, 0.0, 0.0, 0.0, 0.0, 0.0, 0.0, 0.0, 0.0, 0.0, 0.0, 0.0, 0.0, 0.0, 0.0, 0.0, 0.0, 0.0, 0.0, 0.0, 0.0, 0.0, 0.0, 0.0, 0.0, 0.0, 0.0, 0.0, 0.0, 0.0, 0.0, 0.0, 0.0, 0.0, 0.0, 0.0, 0.0, 0.0, 0.0, 0.0, 0.0, 0.0, 0.0, 0.0, 0.0, 0.0, 0.0, 0.0, 0.0, 0.0, 0.0, 0.0, 0.0, 0.0, 0.0, 0.0, 0.0, 0.0, 0.0, 0.0, 0.0, 0.0, 0.0, 0.0, 0.0, 0.0, 0.0, 0.0, 0.0, 0.0, 0.0, 0.0, 0.0, 0.0, 0.0, 0.0, 0.0, 0.0, 0.0, 0.0, 0.0, 0.0, 0.0, 0.0, 0.0, 0.0, 0.0, 0.0, 0.0, 0.0, 0.0, 0.0, 0.0, 0.0, 0.0, 0.0, 0.0, 0.0, 0.0, 0.0, 0.0, 0.0, 0.0, 0.0, 0.0, 0.0, 0.0, 0.0, 0.0, 0.0, 0.0, 0.0, 0.0, 0.0, 0.0, 0.0, 0.0, 0.0, 0.0, 0.0, 0.0, 0.0, 0.0, 0.0, 0.0, 0.0, 0.0, 0.0, 0.0, 0.0, 0.0, 0.0, 0.0, 0.0, 0.0, 0.0, 0.0, 0.0, 0.0, 0.0, 0.0, 0.0, 0.0, 0.0, 0.0, 0.0, 0.0, 0.0])
me_cube_006.materials.append(mat_garbage)
me_cube_006.update()

# ---- objects
ob_dumpster = bpy.data.objects.new('Dumpster', me_cube_003)
ob_leftlid = bpy.data.objects.new('LeftLid', me_cube_004)
ob_rightlid = bpy.data.objects.new('RightLid', me_cube_005)
ob_dumpster_001 = bpy.data.objects.new('Dumpster.001', me_cube_006)

# ---- transforms, parenting, visibility, modifiers, constraints
ob_dumpster.location = (0.0, 0.0, 0.0)
_m = ob_dumpster.modifiers.new('Auto Smooth', 'NODES')
_m.node_group = ng_auto_smooth
_gi = [s.identifier for s in ng_auto_smooth.interface.items_tree if s.item_type == 'SOCKET' and s.in_out == 'INPUT']
_m[_gi[1]] = 0.466  # Angle
ob_leftlid.location = (5.598e-16, 1.046, 2.521)
ob_leftlid.rotation_euler = (-0.006002, -0.0, 0.0)
ob_leftlid.scale = (0.9887, 0.9887, 0.9887)
_m = ob_leftlid.modifiers.new('Auto Smooth', 'NODES')
_m.node_group = ng_auto_smooth
_gi = [s.identifier for s in ng_auto_smooth.interface.items_tree if s.item_type == 'SOCKET' and s.in_out == 'INPUT']
_m[_gi[1]] = 0.466  # Angle
ob_rightlid.location = (5.598e-16, 1.046, 2.521)
ob_rightlid.rotation_euler = (0.004282, -0.0, 0.0)
ob_rightlid.scale = (0.9887, 0.9887, 0.9887)
_m = ob_rightlid.modifiers.new('Auto Smooth', 'NODES')
_m.node_group = ng_auto_smooth
_gi = [s.identifier for s in ng_auto_smooth.interface.items_tree if s.item_type == 'SOCKET' and s.in_out == 'INPUT']
_m[_gi[1]] = 0.466  # Angle
ob_dumpster_001.location = (0.0, 0.0, -0.1464)

# ---- collection membership
col_collection.objects.link(ob_dumpster)
col_collection.objects.link(ob_leftlid)
col_collection.objects.link(ob_rightlid)
col_collection.objects.link(ob_dumpster_001)

# ---- scene / render settings (as saved in the file)
scene.frame_start = 1; scene.frame_end = 250; scene.frame_set(1)
scene.render.engine = 'BLENDER_EEVEE_NEXT'
scene.cycles.sampling_pattern = 'TABULATED_SOBOL'
bpy.context.view_layer.update()

# ---- added for rendering (the .blend has no active camera and no usable light): camera, sun
cam_auto = bpy.data.cameras.new('AutoCamera')
cam_auto.lens = 50.0
cam_auto.sensor_width = 36.0
cam_auto.clip_end = 1000.0
ob_auto_camera = bpy.data.objects.new('AutoCamera', cam_auto)
scene.collection.objects.link(ob_auto_camera)
ob_auto_camera.location = (5.1553, -6.205, 5.47913)
ob_auto_camera.rotation_euler = (1.09748, -7.21219e-08, 0.694738)
scene.camera = ob_auto_camera
light_auto_sun = bpy.data.lights.new('AutoSun', 'SUN')
light_auto_sun.energy = 3.0
light_auto_sun.angle = 0.0523599
ob_auto_sun = bpy.data.objects.new('AutoSun', light_auto_sun)
scene.collection.objects.link(ob_auto_sun)
ob_auto_sun.rotation_euler = (0.872665, 0.174533, 0.523599)
bpy.context.view_layer.update()
